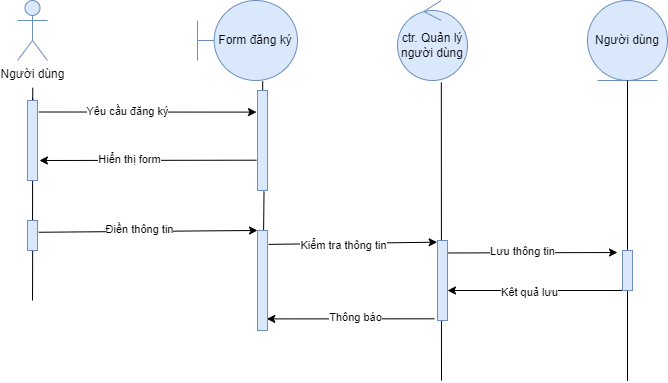

The diagram above was exported from draw.io. Its source (the exported page's mxGraphModel, read from the mxfile embedded in the PNG):
<mxGraphModel dx="889" dy="499" grid="1" gridSize="10" guides="1" tooltips="1" connect="1" arrows="1" fold="1" page="1" pageScale="1" pageWidth="827" pageHeight="1169" math="0" shadow="0">
  <root>
    <mxCell id="0" />
    <mxCell id="1" parent="0" />
    <mxCell id="xaXmXRacIdOWatT85bhF-1" value="Người dùng" style="shape=umlActor;verticalLabelPosition=bottom;verticalAlign=top;html=1;outlineConnect=0;fillColor=#dae8fc;strokeColor=#6c8ebf;" vertex="1" parent="1">
      <mxGeometry x="90" y="80" width="30" height="60" as="geometry" />
    </mxCell>
    <mxCell id="xaXmXRacIdOWatT85bhF-4" value="Form đăng ký" style="shape=umlBoundary;whiteSpace=wrap;html=1;fillColor=#dae8fc;strokeColor=#6c8ebf;" vertex="1" parent="1">
      <mxGeometry x="270" y="80" width="100" height="80" as="geometry" />
    </mxCell>
    <mxCell id="xaXmXRacIdOWatT85bhF-5" value="Người dùng" style="ellipse;shape=umlEntity;whiteSpace=wrap;html=1;fillColor=#dae8fc;strokeColor=#6c8ebf;" vertex="1" parent="1">
      <mxGeometry x="660" y="80" width="80" height="80" as="geometry" />
    </mxCell>
    <mxCell id="xaXmXRacIdOWatT85bhF-6" value="ctr. Quản lý người dùng" style="ellipse;shape=umlControl;whiteSpace=wrap;html=1;fillColor=#dae8fc;strokeColor=#6c8ebf;" vertex="1" parent="1">
      <mxGeometry x="470" y="80" width="70" height="80" as="geometry" />
    </mxCell>
    <mxCell id="xaXmXRacIdOWatT85bhF-8" value="" style="endArrow=classic;html=1;rounded=0;exitX=1.125;exitY=0.215;exitDx=0;exitDy=0;exitPerimeter=0;entryX=-0.102;entryY=0.216;entryDx=0;entryDy=0;entryPerimeter=0;" edge="1" parent="1">
      <mxGeometry width="50" height="50" relative="1" as="geometry">
        <mxPoint x="111.25" y="191.5" as="sourcePoint" />
        <mxPoint x="328.9799999999999" y="191.60000000000002" as="targetPoint" />
      </mxGeometry>
    </mxCell>
    <mxCell id="xaXmXRacIdOWatT85bhF-12" value="Yêu cầu đăng ký" style="edgeLabel;html=1;align=center;verticalAlign=middle;resizable=0;points=[];" vertex="1" connectable="0" parent="xaXmXRacIdOWatT85bhF-8">
      <mxGeometry x="-0.5478" relative="1" as="geometry">
        <mxPoint x="39" y="-1" as="offset" />
      </mxGeometry>
    </mxCell>
    <mxCell id="xaXmXRacIdOWatT85bhF-13" value="" style="endArrow=classic;html=1;rounded=0;entryX=1.193;entryY=0.7;entryDx=0;entryDy=0;entryPerimeter=0;exitX=-0.102;exitY=0.697;exitDx=0;exitDy=0;exitPerimeter=0;" edge="1" parent="1">
      <mxGeometry width="50" height="50" relative="1" as="geometry">
        <mxPoint x="328.9799999999999" y="239.7" as="sourcePoint" />
        <mxPoint x="111.93000000000006" y="240" as="targetPoint" />
      </mxGeometry>
    </mxCell>
    <mxCell id="xaXmXRacIdOWatT85bhF-14" value="Hiển thị form" style="edgeLabel;html=1;align=center;verticalAlign=middle;resizable=0;points=[];" vertex="1" connectable="0" parent="xaXmXRacIdOWatT85bhF-13">
      <mxGeometry x="0.3074" y="-1" relative="1" as="geometry">
        <mxPoint x="15" as="offset" />
      </mxGeometry>
    </mxCell>
    <mxCell id="xaXmXRacIdOWatT85bhF-16" value="" style="endArrow=classic;html=1;rounded=0;entryX=0;entryY=0.083;entryDx=0;entryDy=0;entryPerimeter=0;exitX=1.125;exitY=0.294;exitDx=0;exitDy=0;exitPerimeter=0;" edge="1" parent="1">
      <mxGeometry width="50" height="50" relative="1" as="geometry">
        <mxPoint x="111.25" y="311.76" as="sourcePoint" />
        <mxPoint x="330" y="309.96" as="targetPoint" />
      </mxGeometry>
    </mxCell>
    <mxCell id="xaXmXRacIdOWatT85bhF-17" value="Điền thông tin" style="edgeLabel;html=1;align=center;verticalAlign=middle;resizable=0;points=[];" vertex="1" connectable="0" parent="xaXmXRacIdOWatT85bhF-16">
      <mxGeometry x="-0.4271" y="3" relative="1" as="geometry">
        <mxPoint x="38" as="offset" />
      </mxGeometry>
    </mxCell>
    <mxCell id="xaXmXRacIdOWatT85bhF-23" value="" style="endArrow=classic;html=1;rounded=0;exitX=1.11;exitY=0.199;exitDx=0;exitDy=0;exitPerimeter=0;entryX=-0.038;entryY=0.021;entryDx=0;entryDy=0;entryPerimeter=0;" edge="1" parent="1">
      <mxGeometry width="50" height="50" relative="1" as="geometry">
        <mxPoint x="341.0999999999999" y="323.88" as="sourcePoint" />
        <mxPoint x="509.62" y="321.68000000000006" as="targetPoint" />
      </mxGeometry>
    </mxCell>
    <mxCell id="xaXmXRacIdOWatT85bhF-26" value="Kiểm tra thông tin" style="edgeLabel;html=1;align=center;verticalAlign=middle;resizable=0;points=[];" vertex="1" connectable="0" parent="xaXmXRacIdOWatT85bhF-23">
      <mxGeometry x="-0.2894" y="-1" relative="1" as="geometry">
        <mxPoint x="14" as="offset" />
      </mxGeometry>
    </mxCell>
    <mxCell id="xaXmXRacIdOWatT85bhF-27" value="" style="endArrow=classic;html=1;rounded=0;exitX=0.957;exitY=0.156;exitDx=0;exitDy=0;exitPerimeter=0;" edge="1" parent="1">
      <mxGeometry width="50" height="50" relative="1" as="geometry">
        <mxPoint x="519.5699999999999" y="332.48" as="sourcePoint" />
        <mxPoint x="690" y="332" as="targetPoint" />
      </mxGeometry>
    </mxCell>
    <mxCell id="xaXmXRacIdOWatT85bhF-28" value="Lưu thông tin" style="edgeLabel;html=1;align=center;verticalAlign=middle;resizable=0;points=[];" vertex="1" connectable="0" parent="xaXmXRacIdOWatT85bhF-27">
      <mxGeometry x="-0.3962" y="2" relative="1" as="geometry">
        <mxPoint x="23" as="offset" />
      </mxGeometry>
    </mxCell>
    <mxCell id="xaXmXRacIdOWatT85bhF-29" value="" style="endArrow=classic;html=1;rounded=0;" edge="1" parent="1">
      <mxGeometry width="50" height="50" relative="1" as="geometry">
        <mxPoint x="700" y="370" as="sourcePoint" />
        <mxPoint x="520" y="370" as="targetPoint" />
      </mxGeometry>
    </mxCell>
    <mxCell id="xaXmXRacIdOWatT85bhF-30" value="Kêt quả lưu" style="edgeLabel;html=1;align=center;verticalAlign=middle;resizable=0;points=[];" vertex="1" connectable="0" parent="xaXmXRacIdOWatT85bhF-29">
      <mxGeometry x="0.2743" y="2" relative="1" as="geometry">
        <mxPoint x="16" y="-1" as="offset" />
      </mxGeometry>
    </mxCell>
    <mxCell id="xaXmXRacIdOWatT85bhF-31" value="" style="endArrow=classic;html=1;rounded=0;exitX=-0.298;exitY=0.979;exitDx=0;exitDy=0;exitPerimeter=0;entryX=0.928;entryY=0.82;entryDx=0;entryDy=0;entryPerimeter=0;" edge="1" parent="1">
      <mxGeometry width="50" height="50" relative="1" as="geometry">
        <mxPoint x="507.02" y="398.31999999999994" as="sourcePoint" />
        <mxPoint x="339.28" y="398.4000000000001" as="targetPoint" />
      </mxGeometry>
    </mxCell>
    <mxCell id="xaXmXRacIdOWatT85bhF-32" value="Thông báo" style="edgeLabel;html=1;align=center;verticalAlign=middle;resizable=0;points=[];" vertex="1" connectable="0" parent="xaXmXRacIdOWatT85bhF-31">
      <mxGeometry x="0.3097" y="-2" relative="1" as="geometry">
        <mxPoint x="30" as="offset" />
      </mxGeometry>
    </mxCell>
    <mxCell id="xaXmXRacIdOWatT85bhF-34" value="" style="endArrow=none;html=1;rounded=0;entryX=0.527;entryY=-0.028;entryDx=0;entryDy=0;entryPerimeter=0;startArrow=none;" edge="1" parent="1" source="xaXmXRacIdOWatT85bhF-35">
      <mxGeometry width="50" height="50" relative="1" as="geometry">
        <mxPoint x="105" y="380" as="sourcePoint" />
        <mxPoint x="105.2700000000001" y="167.19999999999993" as="targetPoint" />
      </mxGeometry>
    </mxCell>
    <mxCell id="xaXmXRacIdOWatT85bhF-36" value="" style="endArrow=none;html=1;rounded=0;entryX=0.527;entryY=-0.028;entryDx=0;entryDy=0;entryPerimeter=0;startArrow=none;" edge="1" parent="1" source="xaXmXRacIdOWatT85bhF-37" target="xaXmXRacIdOWatT85bhF-35">
      <mxGeometry width="50" height="50" relative="1" as="geometry">
        <mxPoint x="105" y="380" as="sourcePoint" />
        <mxPoint x="105.2700000000001" y="167.19999999999993" as="targetPoint" />
      </mxGeometry>
    </mxCell>
    <mxCell id="xaXmXRacIdOWatT85bhF-35" value="" style="verticalLabelPosition=bottom;verticalAlign=top;html=1;shape=mxgraph.basic.rect;fillColor2=none;strokeWidth=1;size=20;indent=5;fillColor=#dae8fc;strokeColor=#6c8ebf;" vertex="1" parent="1">
      <mxGeometry x="100" y="180" width="10" height="80" as="geometry" />
    </mxCell>
    <mxCell id="xaXmXRacIdOWatT85bhF-38" value="" style="endArrow=none;html=1;rounded=0;entryX=0.527;entryY=-0.028;entryDx=0;entryDy=0;entryPerimeter=0;" edge="1" parent="1" target="xaXmXRacIdOWatT85bhF-37">
      <mxGeometry width="50" height="50" relative="1" as="geometry">
        <mxPoint x="105" y="380" as="sourcePoint" />
        <mxPoint x="105.2700000000001" y="177.76" as="targetPoint" />
      </mxGeometry>
    </mxCell>
    <mxCell id="xaXmXRacIdOWatT85bhF-37" value="" style="verticalLabelPosition=bottom;verticalAlign=top;html=1;shape=mxgraph.basic.rect;fillColor2=none;strokeWidth=1;size=20;indent=5;fillColor=#dae8fc;strokeColor=#6c8ebf;" vertex="1" parent="1">
      <mxGeometry x="100" y="300" width="10" height="30" as="geometry" />
    </mxCell>
    <mxCell id="xaXmXRacIdOWatT85bhF-39" value="" style="endArrow=none;html=1;rounded=0;entryX=0.652;entryY=1.009;entryDx=0;entryDy=0;entryPerimeter=0;startArrow=none;" edge="1" parent="1" source="xaXmXRacIdOWatT85bhF-40" target="xaXmXRacIdOWatT85bhF-4">
      <mxGeometry width="50" height="50" relative="1" as="geometry">
        <mxPoint x="335" y="410" as="sourcePoint" />
        <mxPoint x="510" y="200" as="targetPoint" />
      </mxGeometry>
    </mxCell>
    <mxCell id="xaXmXRacIdOWatT85bhF-41" value="" style="endArrow=none;html=1;rounded=0;entryX=0.652;entryY=1.009;entryDx=0;entryDy=0;entryPerimeter=0;" edge="1" parent="1" target="xaXmXRacIdOWatT85bhF-40">
      <mxGeometry width="50" height="50" relative="1" as="geometry">
        <mxPoint x="335" y="410" as="sourcePoint" />
        <mxPoint x="335.20000000000005" y="160.71999999999997" as="targetPoint" />
      </mxGeometry>
    </mxCell>
    <mxCell id="xaXmXRacIdOWatT85bhF-40" value="" style="verticalLabelPosition=bottom;verticalAlign=top;html=1;shape=mxgraph.basic.rect;fillColor2=none;strokeWidth=1;size=20;indent=5;fillColor=#dae8fc;strokeColor=#6c8ebf;" vertex="1" parent="1">
      <mxGeometry x="330" y="170" width="10" height="100" as="geometry" />
    </mxCell>
    <mxCell id="xaXmXRacIdOWatT85bhF-42" value="" style="verticalLabelPosition=bottom;verticalAlign=top;html=1;shape=mxgraph.basic.rect;fillColor2=none;strokeWidth=1;size=20;indent=5;fillColor=#dae8fc;strokeColor=#6c8ebf;" vertex="1" parent="1">
      <mxGeometry x="330" y="310" width="10" height="100" as="geometry" />
    </mxCell>
    <mxCell id="xaXmXRacIdOWatT85bhF-43" value="" style="endArrow=none;html=1;rounded=0;entryX=0.626;entryY=1.024;entryDx=0;entryDy=0;entryPerimeter=0;" edge="1" parent="1" target="xaXmXRacIdOWatT85bhF-6">
      <mxGeometry width="50" height="50" relative="1" as="geometry">
        <mxPoint x="514" y="460" as="sourcePoint" />
        <mxPoint x="520" y="170" as="targetPoint" />
      </mxGeometry>
    </mxCell>
    <mxCell id="xaXmXRacIdOWatT85bhF-44" value="" style="verticalLabelPosition=bottom;verticalAlign=top;html=1;shape=mxgraph.basic.rect;fillColor2=none;strokeWidth=1;size=20;indent=5;fillColor=#dae8fc;strokeColor=#6c8ebf;" vertex="1" parent="1">
      <mxGeometry x="510" y="320" width="10" height="80" as="geometry" />
    </mxCell>
    <mxCell id="xaXmXRacIdOWatT85bhF-45" value="" style="endArrow=none;html=1;rounded=0;entryX=0.5;entryY=1;entryDx=0;entryDy=0;startArrow=none;" edge="1" parent="1" source="xaXmXRacIdOWatT85bhF-46" target="xaXmXRacIdOWatT85bhF-5">
      <mxGeometry width="50" height="50" relative="1" as="geometry">
        <mxPoint x="700" y="460.51949637276783" as="sourcePoint" />
        <mxPoint x="810" y="240" as="targetPoint" />
      </mxGeometry>
    </mxCell>
    <mxCell id="xaXmXRacIdOWatT85bhF-47" value="" style="endArrow=none;html=1;rounded=0;entryX=0.5;entryY=1;entryDx=0;entryDy=0;" edge="1" parent="1" target="xaXmXRacIdOWatT85bhF-46">
      <mxGeometry width="50" height="50" relative="1" as="geometry">
        <mxPoint x="700" y="460.5194963727679" as="sourcePoint" />
        <mxPoint x="700" y="160" as="targetPoint" />
      </mxGeometry>
    </mxCell>
    <mxCell id="xaXmXRacIdOWatT85bhF-46" value="" style="verticalLabelPosition=bottom;verticalAlign=top;html=1;shape=mxgraph.basic.rect;fillColor2=none;strokeWidth=1;size=20;indent=5;fillColor=#dae8fc;strokeColor=#6c8ebf;" vertex="1" parent="1">
      <mxGeometry x="695" y="330" width="10" height="40" as="geometry" />
    </mxCell>
  </root>
</mxGraphModel>